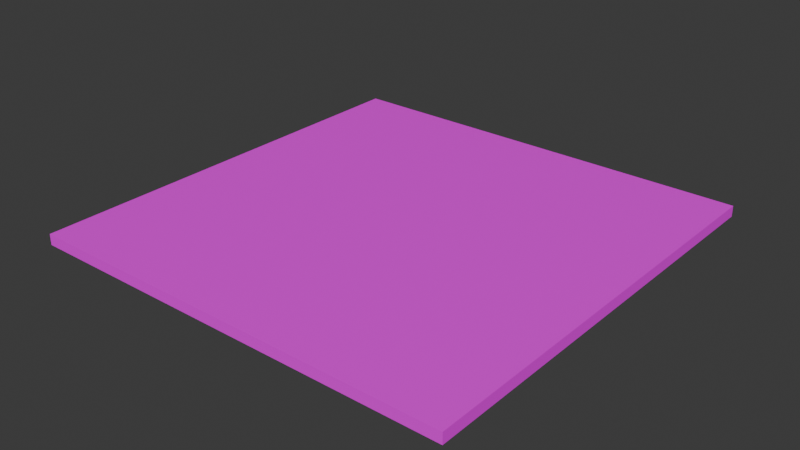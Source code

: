 # Source: Floor.blend  (saved by Blender 4.1.24; exported with 4.5.12 LTS)
import bpy
from mathutils import Matrix  # noqa: F401  (used for matrix-valued properties, if any)

bpy.ops.wm.read_factory_settings(use_empty=True)
scene = bpy.context.scene
scene.name = 'Scene'

# ---- collections
col_collection = bpy.data.collections.new('Collection'); scene.collection.children.link(col_collection)

# ---- images (referenced by path relative to the original .blend; pixels are not part of the script)
import os
ASSET_DIR = os.environ.get("B2B_ASSET_DIR", "")  # directory of the original .blend (textures are referenced by path, not embedded)
HERE = os.path.dirname(os.path.abspath(__file__))  # packed textures are extracted next to this script under _unpacked/

def load_image(name, relpath, width, height, colorspace="sRGB"):
    """Load a texture the original file referenced (path relative to the .blend, or extracted next to this script)."""
    p = next((c for c in (os.path.join(HERE, relpath), os.path.join(ASSET_DIR, relpath)) if relpath and os.path.exists(c)), "")
    if p:
        img = bpy.data.images.load(p, check_existing=True)
        img.name = name
    else:  # same state as the original file: an image datablock whose file is absent (Cycles renders it pink)
        img = bpy.data.images.new(name, width, height)
        img.source = "FILE"
        img.filepath = "//" + (relpath or name)
    img.colorspace_settings.name = colorspace
    return img
img_albedo_png = load_image('Albedo.png', 'Albedo.png', 1024, 1024, 'sRGB')

# ---- materials (node trees are filled in below, after node groups)
mat_material = bpy.data.materials.new('Material')
mat_material.alpha_threshold = 0.0
mat_material.use_transparent_shadow = False
mat_material.roughness = 0.5
mat_material.line_color = (0.0, 0.0, 0.0, 1.0)

# ---- material node trees
mat_material.use_nodes = True; mat_material.node_tree.nodes.clear()
_N = mat_material.node_tree.nodes; _L = mat_material.node_tree.links
n0 = _N.new('ShaderNodeOutputMaterial'); n0.name = 'Material Output'; n0.location = (300, 300)
n1 = _N.new('ShaderNodeBsdfPrincipled'); n1.name = 'Principled BSDF'; n1.location = (10, 300)
n1.inputs[3].default_value = 1.45
n2 = _N.new('ShaderNodeTexImage'); n2.name = 'Image Texture'; n2.location = (-315, 285)
n2.image = img_albedo_png
_L.new(n1.outputs[0], n0.inputs[0])
_L.new(n2.outputs[0], n1.inputs[0])
n0.is_active_output = True

# ---- world
world_world = bpy.data.worlds.new('World'); scene.world = world_world
world_world.use_nodes = True; world_world.node_tree.nodes.clear()
_N = world_world.node_tree.nodes; _L = world_world.node_tree.links
n0 = _N.new('ShaderNodeOutputWorld'); n0.name = 'World Output'; n0.location = (300, 300)
n1 = _N.new('ShaderNodeBackground'); n1.name = 'Background'; n1.location = (10, 300)
n1.inputs[0].default_value = (0.05088, 0.05088, 0.05088, 1.0)
_L.new(n1.outputs[0], n0.inputs[0])
n0.is_active_output = True
world_world.color = (0.05088, 0.05088, 0.05088)
world_world.use_sun_shadow = False
world_world.sun_shadow_jitter_overblur = 0.0

# ---- meshes
me_cube = bpy.data.meshes.new('Cube')
me_cube.from_pydata([(200.0, 200.0, 5.0), (200.0, 200.0, -5.0), (200.0, -200.0, 5.0), (200.0, -200.0, -5.0), (-200.0, 200.0, 5.0), (-200.0, 200.0, -5.0), (-200.0, -200.0, 5.0), (-200.0, -200.0, -5.0)], [], [(0, 4, 6, 2), (3, 2, 6, 7), (7, 6, 4, 5), (5, 1, 3, 7), (1, 0, 2, 3), (5, 4, 0, 1)])
_uv = me_cube.uv_layers.new(name='UVMap')
_uv.uv.foreach_set('vector', [0.1595, 0.8672, 0.162, 0.8672, 0.162, 0.8697, 0.1595, 0.8697, 0.157, 0.8697, 0.1595, 0.8697, 0.1595, 0.8722, 0.157, 0.8722, 0.157, 0.8622, 0.1595, 0.8622, 0.1595, 0.8647, 0.157, 0.8647, 0.1545, 0.8672, 0.157, 0.8672, 0.157, 0.8697, 0.1545, 0.8697, 0.157, 0.8672, 0.1595, 0.8672, 0.1595, 0.8697, 0.157, 0.8697, 0.157, 0.8647, 0.1595, 0.8647, 0.1595, 0.8672, 0.157, 0.8672])
me_cube.materials.append(mat_material)
me_cube.use_mirror_vertex_groups = False
me_cube.update()

# ---- objects
ob_cube = bpy.data.objects.new('Cube', me_cube)

# ---- transforms, parenting, visibility, modifiers, constraints
ob_cube.location = (0.0, 0.0, 0.0)
ob_cube.lock_rotations_4d = False
ob_cube.empty_display_type = 'ARROWS'
ob_cube.lineart.crease_threshold = 0.0

# ---- collection membership
col_collection.objects.link(ob_cube)

# ---- scene / render settings (as saved in the file)
scene.frame_start = 1; scene.frame_end = 250; scene.frame_set(1)
scene.render.engine = 'BLENDER_EEVEE_NEXT'
scene.cycles.sampling_pattern = 'TABULATED_SOBOL'
scene.eevee.ray_tracing_options.trace_max_roughness = 0.0
bpy.context.view_layer.update()

# ---- added for rendering (the .blend has no active camera and no usable light): camera, sun
cam_auto = bpy.data.cameras.new('AutoCamera')
cam_auto.lens = 50.0
cam_auto.sensor_width = 36.0
cam_auto.clip_end = 9186.83
ob_auto_camera = bpy.data.objects.new('AutoCamera', cam_auto)
scene.collection.objects.link(ob_auto_camera)
ob_auto_camera.location = (523.468, -628.162, 418.774)
ob_auto_camera.rotation_euler = (1.09748, -7.21219e-08, 0.694738)
scene.camera = ob_auto_camera
light_auto_sun = bpy.data.lights.new('AutoSun', 'SUN')
light_auto_sun.energy = 3.0
light_auto_sun.angle = 0.0523599
ob_auto_sun = bpy.data.objects.new('AutoSun', light_auto_sun)
scene.collection.objects.link(ob_auto_sun)
ob_auto_sun.rotation_euler = (0.872665, 0.174533, 0.523599)
bpy.context.view_layer.update()
